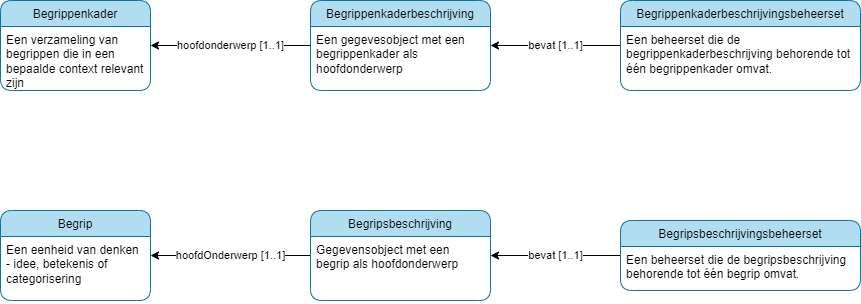

The diagram above was exported from draw.io. Its source (the exported page's mxGraphModel, read from the mxfile embedded in the PNG):
<mxGraphModel dx="1743" dy="678" grid="1" gridSize="10" guides="1" tooltips="1" connect="1" arrows="1" fold="1" page="1" pageScale="1" pageWidth="850" pageHeight="1100" background="#ffffff" math="0" shadow="0">
  <root>
    <mxCell id="0" />
    <mxCell id="1" parent="0" />
    <mxCell id="48" value="bevat [1..1]" style="edgeStyle=none;html=1;" parent="1" source="58" target="44" edge="1">
      <mxGeometry relative="1" as="geometry" />
    </mxCell>
    <mxCell id="57" value="hoofdonderwerp [1..1]" style="edgeStyle=none;html=1;" parent="1" source="44" target="52" edge="1">
      <mxGeometry relative="1" as="geometry" />
    </mxCell>
    <mxCell id="44" value="Begrippenkaderbeschrijving" style="swimlane;fontStyle=0;childLayout=stackLayout;horizontal=1;startSize=26;fillColor=#b1ddf0;horizontalStack=0;resizeParent=1;resizeParentMax=0;resizeLast=0;collapsible=1;marginBottom=0;rounded=1;strokeColor=#10739e;" parent="1" vertex="1">
      <mxGeometry x="90" y="500" width="180" height="90" as="geometry" />
    </mxCell>
    <mxCell id="45" value="Een gegevesobject met een begrippenkader als hoofdonderwerp" style="text;strokeColor=none;fillColor=none;align=left;verticalAlign=top;spacingLeft=4;spacingRight=4;overflow=hidden;rotatable=0;points=[[0,0.5],[1,0.5]];portConstraint=eastwest;whiteSpace=wrap;" parent="44" vertex="1">
      <mxGeometry y="26" width="180" height="64" as="geometry" />
    </mxCell>
    <mxCell id="56" value="hoofdOnderwerp [1..1]" style="edgeStyle=none;html=1;" parent="1" source="46" target="54" edge="1">
      <mxGeometry relative="1" as="geometry" />
    </mxCell>
    <mxCell id="46" value="Begripsbeschrijving" style="swimlane;fontStyle=0;childLayout=stackLayout;horizontal=1;startSize=26;fillColor=#b1ddf0;horizontalStack=0;resizeParent=1;resizeParentMax=0;resizeLast=0;collapsible=1;marginBottom=0;rounded=1;strokeColor=#10739e;" parent="1" vertex="1">
      <mxGeometry x="90" y="710" width="180" height="90" as="geometry" />
    </mxCell>
    <mxCell id="47" value="Gegevensobject met een begrip als hoofdonderwerp" style="text;strokeColor=none;fillColor=none;align=left;verticalAlign=top;spacingLeft=4;spacingRight=4;overflow=hidden;rotatable=0;points=[[0,0.5],[1,0.5]];portConstraint=eastwest;whiteSpace=wrap;" parent="46" vertex="1">
      <mxGeometry y="26" width="180" height="64" as="geometry" />
    </mxCell>
    <mxCell id="49" value="bevat [1..1]" style="edgeStyle=none;html=1;" parent="1" source="50" target="46" edge="1">
      <mxGeometry relative="1" as="geometry">
        <mxPoint x="420" y="780" as="sourcePoint" />
      </mxGeometry>
    </mxCell>
    <mxCell id="50" value="Begripsbeschrijvingsbeheerset" style="swimlane;fontStyle=0;childLayout=stackLayout;horizontal=1;startSize=26;fillColor=#b1ddf0;horizontalStack=0;resizeParent=1;resizeParentMax=0;resizeLast=0;collapsible=1;marginBottom=0;rounded=1;strokeColor=#10739e;" parent="1" vertex="1">
      <mxGeometry x="400" y="720" width="240" height="70" as="geometry" />
    </mxCell>
    <mxCell id="51" value="Een beheerset die de begripsbeschrijving behorende tot één begrip omvat." style="text;strokeColor=none;fillColor=none;align=left;verticalAlign=top;spacingLeft=4;spacingRight=4;overflow=hidden;rotatable=0;points=[[0,0.5],[1,0.5]];portConstraint=eastwest;whiteSpace=wrap;spacingBottom=0;" parent="50" vertex="1">
      <mxGeometry y="26" width="240" height="44" as="geometry" />
    </mxCell>
    <mxCell id="52" value="Begrippenkader" style="swimlane;fontStyle=0;childLayout=stackLayout;horizontal=1;startSize=26;fillColor=#b1ddf0;horizontalStack=0;resizeParent=1;resizeParentMax=0;resizeLast=0;collapsible=1;marginBottom=0;rounded=1;strokeColor=#10739e;" parent="1" vertex="1">
      <mxGeometry x="-220" y="500" width="150" height="90" as="geometry" />
    </mxCell>
    <mxCell id="53" value="Een verzameling van begrippen die in een bepaalde context relevant zijn" style="text;strokeColor=none;fillColor=none;align=left;verticalAlign=top;spacingLeft=4;spacingRight=4;overflow=hidden;rotatable=0;points=[[0,0.5],[1,0.5]];portConstraint=eastwest;whiteSpace=wrap;" parent="52" vertex="1">
      <mxGeometry y="26" width="150" height="64" as="geometry" />
    </mxCell>
    <mxCell id="54" value="Begrip" style="swimlane;fontStyle=0;childLayout=stackLayout;horizontal=1;startSize=26;fillColor=#b1ddf0;horizontalStack=0;resizeParent=1;resizeParentMax=0;resizeLast=0;collapsible=1;marginBottom=0;rounded=1;strokeColor=#10739e;" parent="1" vertex="1">
      <mxGeometry x="-220" y="710" width="150" height="90" as="geometry" />
    </mxCell>
    <mxCell id="55" value="Een eenheid van denken - idee, betekenis of categorisering" style="text;strokeColor=none;fillColor=none;align=left;verticalAlign=top;spacingLeft=4;spacingRight=4;overflow=hidden;rotatable=0;points=[[0,0.5],[1,0.5]];portConstraint=eastwest;whiteSpace=wrap;" parent="54" vertex="1">
      <mxGeometry y="26" width="150" height="64" as="geometry" />
    </mxCell>
    <mxCell id="58" value="Begrippenkaderbeschrijvingsbeheerset" style="swimlane;fontStyle=0;childLayout=stackLayout;horizontal=1;startSize=26;fillColor=#b1ddf0;horizontalStack=0;resizeParent=1;resizeParentMax=0;resizeLast=0;collapsible=1;marginBottom=0;rounded=1;strokeColor=#10739e;" parent="1" vertex="1">
      <mxGeometry x="400" y="500" width="240" height="90" as="geometry" />
    </mxCell>
    <mxCell id="59" value="Een beheerset die de begrippenkaderbeschrijving behorende tot één begrippenkader omvat." style="text;strokeColor=none;fillColor=none;align=left;verticalAlign=top;spacingLeft=4;spacingRight=4;overflow=hidden;rotatable=0;points=[[0,0.5],[1,0.5]];portConstraint=eastwest;whiteSpace=wrap;spacingBottom=0;" parent="58" vertex="1">
      <mxGeometry y="26" width="240" height="64" as="geometry" />
    </mxCell>
  </root>
</mxGraphModel>